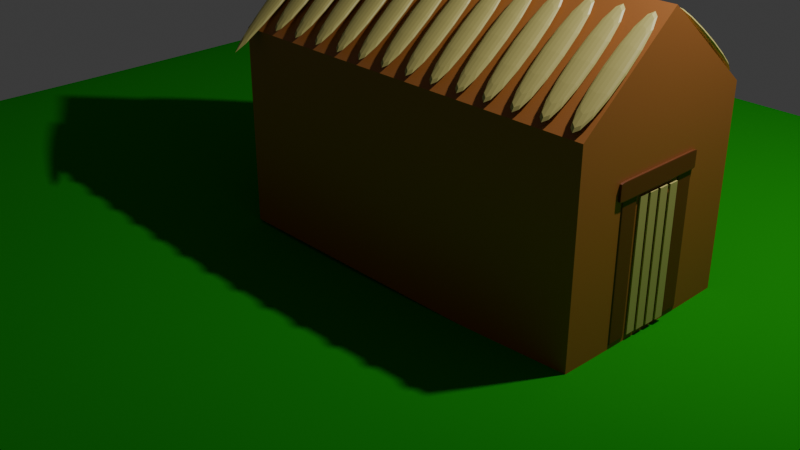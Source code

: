 # Source: HW2_House.blend  (saved by Blender 4.2.66; exported with 4.5.12 LTS)
import bpy
from mathutils import Matrix  # noqa: F401  (used for matrix-valued properties, if any)

bpy.ops.wm.read_factory_settings(use_empty=True)
scene = bpy.context.scene
scene.name = 'Scene'

# ---- collections
col_collection = bpy.data.collections.new('Collection'); scene.collection.children.link(col_collection)

# ---- materials (node trees are filled in below, after node groups)
mat_x = bpy.data.materials.new('Материал')
mat_001 = bpy.data.materials.new('Материал.001')
mat_002 = bpy.data.materials.new('Материал.002')
mat_004 = bpy.data.materials.new('Материал.004')

# ---- material node trees
mat_x.use_nodes = True; mat_x.node_tree.nodes.clear()
_N = mat_x.node_tree.nodes; _L = mat_x.node_tree.links
n0 = _N.new('ShaderNodeOutputMaterial'); n0.name = 'Вывод материала'; n0.location = (300, 300)
n1 = _N.new('ShaderNodeBsdfDiffuse'); n1.name = 'Диффузный BSDF'; n1.location = (10, 300)
n1.inputs[0].default_value = (0.004741, 0.2848, 0.007329, 1.0)
n1.inputs[1].default_value = 0.7569
_L.new(n1.outputs[0], n0.inputs[0])
n0.is_active_output = True
mat_001.use_nodes = True; mat_001.node_tree.nodes.clear()
_N = mat_001.node_tree.nodes; _L = mat_001.node_tree.links
n0 = _N.new('ShaderNodeBsdfPrincipled'); n0.name = 'Принципиальный BSDF'; n0.location = (10, 300)
n0.inputs[0].default_value = (0.3478, 0.1218, 0.02536, 1.0)
n1 = _N.new('ShaderNodeOutputMaterial'); n1.name = 'Вывод материала'; n1.location = (300, 300)
_L.new(n0.outputs[0], n1.inputs[0])
n1.is_active_output = True
mat_002.use_nodes = True; mat_002.node_tree.nodes.clear()
_N = mat_002.node_tree.nodes; _L = mat_002.node_tree.links
n0 = _N.new('ShaderNodeBsdfPrincipled'); n0.name = 'Принципиальный BSDF'; n0.location = (10, 300)
n0.inputs[0].default_value = (0.1316, 0.03281, 0.004775, 1.0)
n1 = _N.new('ShaderNodeOutputMaterial'); n1.name = 'Вывод материала'; n1.location = (300, 300)
_L.new(n0.outputs[0], n1.inputs[0])
n1.is_active_output = True
mat_004.use_nodes = True; mat_004.node_tree.nodes.clear()
_N = mat_004.node_tree.nodes; _L = mat_004.node_tree.links
n0 = _N.new('ShaderNodeBsdfPrincipled'); n0.name = 'Принципиальный BSDF'; n0.location = (10, 300)
n0.inputs[0].default_value = (0.4762, 0.4203, 0.1355, 1.0)
n1 = _N.new('ShaderNodeOutputMaterial'); n1.name = 'Вывод материала'; n1.location = (300, 300)
_L.new(n0.outputs[0], n1.inputs[0])
n1.is_active_output = True

# ---- world
world_world = bpy.data.worlds.new('World'); scene.world = world_world
world_world.use_nodes = True; world_world.node_tree.nodes.clear()
_N = world_world.node_tree.nodes; _L = world_world.node_tree.links
n0 = _N.new('ShaderNodeOutputWorld'); n0.name = 'World Output'; n0.location = (300, 300)
n1 = _N.new('ShaderNodeBackground'); n1.name = 'Background'; n1.location = (10, 300)
n1.inputs[0].default_value = (0.05088, 0.05088, 0.05088, 1.0)
_L.new(n1.outputs[0], n0.inputs[0])
n0.is_active_output = True
world_world.color = (0.05088, 0.05088, 0.05088)
world_world.sun_shadow_jitter_overblur = 0.0

# ---- cameras
cam_camera = bpy.data.cameras.new('Camera')
cam_camera.clip_end = 100.0
cam_camera.ortho_scale = 7.314

# ---- lights
light_light = bpy.data.lights.new('Light', 'POINT')
light_light.energy = 1000.0
light_light.shadow_soft_size = 0.1

# ---- meshes
me_x = bpy.data.meshes.new('Песок')
me_x.from_pydata([(1.0, 1.0, 1.0), (1.0, 1.0, -1.0), (1.0, -1.0, 1.0), (1.0, -1.0, -1.0), (-1.0, 1.0, 1.0), (-1.0, 1.0, -1.0), (-1.0, -1.0, 1.0), (-1.0, -1.0, -1.0), (-1.0, 0.7882, -1.0), (-1.0, 0.5882, -1.0), (-1.0, 0.3882, -1.0), (-1.0, 0.1882, -1.0), (-1.0, -0.01185, -1.0), (-1.0, -0.2118, -1.0), (-1.0, -0.4118, -1.0), (-1.0, -0.6118, -1.0), (-1.0, -0.8118, -1.0), (1.0, 0.7882, 1.0), (1.0, 0.5882, 1.0), (1.0, 0.3882, 1.0), (1.0, 0.1882, 1.0), (1.0, -0.01185, 1.0), (1.0, -0.2118, 1.0), (1.0, -0.4118, 1.0), (1.0, -0.6118, 1.0), (1.0, -0.8118, 1.0), (-1.0, -0.8118, 1.0), (-1.0, -0.6118, 1.0), (-1.0, -0.4118, 1.0), (-1.0, -0.2118, 1.0), (-1.0, -0.01185, 1.0), (-1.0, 0.1882, 1.0), (-1.0, 0.3882, 1.0), (-1.0, 0.5882, 1.0), (-1.0, 0.7882, 1.0), (1.0, -0.8118, -1.0), (1.0, -0.6118, -1.0), (1.0, -0.4118, -1.0), (1.0, -0.2118, -1.0), (1.0, -0.01185, -1.0), (1.0, 0.1882, -1.0), (1.0, 0.3882, -1.0), (1.0, 0.5882, -1.0), (1.0, 0.7882, -1.0), (0.8, 1.0, -1.0), (0.6, 1.0, -1.0), (0.4, 1.0, -1.0), (0.2, 1.0, -1.0), (0.0, 1.0, -1.0), (-0.2, 1.0, -1.0), (-0.4, 1.0, -1.0), (-0.6, 1.0, -1.0), (-0.8, 1.0, -1.0), (0.8, -1.0, 1.0), (0.6, -1.0, 1.0), (0.4, -1.0, 1.0), (0.2, -1.0, 1.0), (0.0, -1.0, 1.0), (-0.2, -1.0, 1.0), (-0.4, -1.0, 1.0), (-0.6, -1.0, 1.0), (-0.8, -1.0, 1.0), (-0.8, -1.0, -1.0), (-0.6, -1.0, -1.0), (-0.4, -1.0, -1.0), (-0.2, -1.0, -1.0), (0.0, -1.0, -1.0), (0.2, -1.0, -1.0), (0.4, -1.0, -1.0), (0.6, -1.0, -1.0), (0.8, -1.0, -1.0), (-0.8, 1.0, 1.0), (-0.6, 1.0, 1.0), (-0.4, 1.0, 1.0), (-0.2, 1.0, 1.0), (0.0, 1.0, 1.0), (0.2, 1.0, 1.0), (0.4, 1.0, 1.0), (0.6, 1.0, 1.0), (0.8, 1.0, 1.0), (0.8, 0.7882, -1.0), (0.6, 0.7882, -1.0), (0.4, 0.7882, -1.0), (0.2, 0.7882, -1.0), (0.0, 0.7882, -1.0), (-0.2, 0.7882, -1.0), (-0.4, 0.7882, -1.0), (-0.6, 0.7882, -1.0), (-0.8, 0.7882, -1.0), (0.8, 0.5882, -1.0), (0.6, 0.5882, -1.0), (0.4, 0.5882, -1.0), (0.2, 0.5882, -1.0), (0.0, 0.5882, -1.0), (-0.2, 0.5882, -1.0), (-0.4, 0.5882, -1.0), (-0.6, 0.5882, -1.0), (-0.8, 0.5882, -1.0), (0.8, 0.3882, -1.0), (0.6, 0.3882, -1.0), (0.4, 0.3882, -1.0), (0.2, 0.3882, -1.0), (0.0, 0.3882, -1.0), (-0.2, 0.3882, -1.0), (-0.4, 0.3882, -1.0), (-0.6, 0.3882, -1.0), (-0.8, 0.3882, -1.0), (0.8, 0.1882, -1.0), (0.6, 0.1882, -1.0), (0.4, 0.1882, -1.0), (0.2, 0.1882, -1.0), (0.0, 0.1882, -1.0), (-0.2, 0.1882, -1.0), (-0.4, 0.1882, -1.0), (-0.6, 0.1882, -1.0), (-0.8, 0.1882, -1.0), (0.8, -0.01185, -1.0), (0.6, -0.01185, -1.0), (0.4, -0.01185, -1.0), (0.2, -0.01185, -1.0), (0.0, -0.01185, -1.0), (-0.2, -0.01185, -1.0), (-0.4, -0.01185, -1.0), (-0.6, -0.01185, -1.0), (-0.8, -0.01185, -1.0), (0.8, -0.2118, -1.0), (0.6, -0.2118, -1.0), (0.4, -0.2118, -1.0), (0.2, -0.2118, -1.0), (0.0, -0.2118, -1.0), (-0.2, -0.2118, -1.0), (-0.4, -0.2118, -1.0), (-0.6, -0.2118, -1.0), (-0.8, -0.2118, -1.0), (0.8, -0.4118, -1.0), (0.6, -0.4118, -1.0), (0.4, -0.4118, -1.0), (0.2, -0.4118, -1.0), (0.0, -0.4118, -1.0), (-0.2, -0.4118, -1.0), (-0.4, -0.4118, -1.0), (-0.6, -0.4118, -1.0), (-0.8, -0.4118, -1.0), (0.8, -0.6118, -1.0), (0.6, -0.6118, -1.0), (0.4, -0.6118, -1.0), (0.2, -0.6118, -1.0), (0.0, -0.6118, -1.0), (-0.2, -0.6118, -1.0), (-0.4, -0.6118, -1.0), (-0.6, -0.6118, -1.0), (-0.8, -0.6118, -1.0), (0.8, -0.8118, -1.0), (0.6, -0.8118, -1.0), (0.4, -0.8118, -1.0), (0.2, -0.8118, -1.0), (0.0, -0.8118, -1.0), (-0.2, -0.8118, -1.0), (-0.4, -0.8118, -1.0), (-0.6, -0.8118, -1.0), (-0.8, -0.8118, -1.0), (-0.8, 0.7882, 1.0), (-0.6, 0.7882, 1.0), (-0.4, 0.7882, 1.0), (-0.2, 0.7882, 1.0), (0.0, 0.7882, 1.0), (0.2, 0.7882, 1.0), (0.4, 0.7882, 1.0), (0.6, 0.7882, 1.0), (0.8, 0.7882, 1.0), (-0.8, 0.5882, 1.0), (-0.6, 0.5882, 1.0), (-0.4, 0.5882, 1.0), (-0.2, 0.5882, 1.0), (0.0, 0.5882, 1.0), (0.2, 0.5882, 1.0), (0.4, 0.5882, 1.0), (0.6, 0.5882, 1.0), (0.8, 0.5882, 1.0), (-0.8, 0.3882, 1.0), (-0.6, 0.3882, 1.0), (-0.4, 0.3882, 1.0), (-0.2, 0.3882, 1.0), (0.0, 0.3882, 1.0), (0.2, 0.3882, 1.0), (0.4, 0.3882, 1.0), (0.6, 0.3882, 1.0), (0.8, 0.3882, 1.0), (-0.8, 0.1882, 1.0), (-0.6, 0.1882, 1.0), (-0.4, 0.1882, 1.0), (-0.2, 0.1882, 1.0), (0.0, 0.1882, 1.0), (0.2, 0.1882, 1.0), (0.4, 0.1882, 1.0), (0.6, 0.1882, 1.0), (0.8, 0.1882, 1.0), (-0.8, -0.01185, 1.0), (-0.6, -0.01185, 1.0), (-0.4, -0.01185, 1.0), (-0.2, -0.01185, 1.0), (0.0, -0.01185, 1.0), (0.2, -0.01185, 1.0), (0.4, -0.01185, 1.0), (0.6, -0.01185, 1.0), (0.8, -0.01185, 1.0), (-0.8, -0.2118, 1.0), (-0.6, -0.2118, 1.0), (-0.4, -0.2118, 1.0), (-0.2, -0.2118, 1.0), (0.0, -0.2118, 1.0), (0.2, -0.2118, 1.0), (0.4, -0.2118, 1.0), (0.6, -0.2118, 1.0), (0.8, -0.2118, 1.0), (-0.8, -0.4118, 1.0), (-0.6, -0.4118, 1.0), (-0.4, -0.4118, 1.0), (-0.2, -0.4118, 1.0), (0.0, -0.4118, 1.0), (0.2, -0.4118, 1.0), (0.4, -0.4118, 1.0), (0.6, -0.4118, 1.0), (0.8, -0.4118, 1.0), (-0.8, -0.6118, 1.0), (-0.6, -0.6118, 1.0), (-0.4, -0.6118, 1.0), (-0.2, -0.6118, 1.0), (0.0, -0.6118, 1.0), (0.2, -0.6118, 1.0), (0.4, -0.6118, 1.0), (0.6, -0.6118, 1.0), (0.8, -0.6118, 1.0), (-0.8, -0.8118, 1.0), (-0.6, -0.8118, 1.0), (-0.4, -0.8118, 1.0), (-0.2, -0.8118, 1.0), (0.0, -0.8118, 1.0), (0.2, -0.8118, 1.0), (0.4, -0.8118, 1.0), (0.6, -0.8118, 1.0), (0.8, -0.8118, 1.0)], [], [(233, 26, 6, 61), (62, 61, 6, 7), (8, 34, 4, 5), (152, 35, 3, 70), (35, 25, 2, 3), (44, 79, 0, 1), (1, 0, 17, 43), (43, 17, 18, 42), (42, 18, 19, 41), (41, 19, 20, 40), (40, 20, 21, 39), (39, 21, 22, 38), (38, 22, 23, 37), (37, 23, 24, 36), (36, 24, 25, 35), (44, 1, 43, 80), (80, 43, 42, 89), (89, 42, 41, 98), (98, 41, 40, 107), (107, 40, 39, 116), (116, 39, 38, 125), (125, 38, 37, 134), (134, 37, 36, 143), (143, 36, 35, 152), (7, 6, 26, 16), (16, 26, 27, 15), (15, 27, 28, 14), (14, 28, 29, 13), (13, 29, 30, 12), (12, 30, 31, 11), (11, 31, 32, 10), (10, 32, 33, 9), (9, 33, 34, 8), (71, 4, 34, 161), (161, 34, 33, 170), (170, 33, 32, 179), (179, 32, 31, 188), (188, 31, 30, 197), (197, 30, 29, 206), (206, 29, 28, 215), (215, 28, 27, 224), (224, 27, 26, 233), (24, 232, 241, 25), (232, 231, 240, 241), (231, 230, 239, 240), (230, 229, 238, 239), (229, 228, 237, 238), (228, 227, 236, 237), (227, 226, 235, 236), (226, 225, 234, 235), (225, 224, 233, 234), (23, 223, 232, 24), (223, 222, 231, 232), (222, 221, 230, 231), (221, 220, 229, 230), (220, 219, 228, 229), (219, 218, 227, 228), (218, 217, 226, 227), (217, 216, 225, 226), (216, 215, 224, 225), (22, 214, 223, 23), (214, 213, 222, 223), (213, 212, 221, 222), (212, 211, 220, 221), (211, 210, 219, 220), (210, 209, 218, 219), (209, 208, 217, 218), (208, 207, 216, 217), (207, 206, 215, 216), (21, 205, 214, 22), (205, 204, 213, 214), (204, 203, 212, 213), (203, 202, 211, 212), (202, 201, 210, 211), (201, 200, 209, 210), (200, 199, 208, 209), (199, 198, 207, 208), (198, 197, 206, 207), (20, 196, 205, 21), (196, 195, 204, 205), (195, 194, 203, 204), (194, 193, 202, 203), (193, 192, 201, 202), (192, 191, 200, 201), (191, 190, 199, 200), (190, 189, 198, 199), (189, 188, 197, 198), (19, 187, 196, 20), (187, 186, 195, 196), (186, 185, 194, 195), (185, 184, 193, 194), (184, 183, 192, 193), (183, 182, 191, 192), (182, 181, 190, 191), (181, 180, 189, 190), (180, 179, 188, 189), (18, 178, 187, 19), (178, 177, 186, 187), (177, 176, 185, 186), (176, 175, 184, 185), (175, 174, 183, 184), (174, 173, 182, 183), (173, 172, 181, 182), (172, 171, 180, 181), (171, 170, 179, 180), (17, 169, 178, 18), (169, 168, 177, 178), (168, 167, 176, 177), (167, 166, 175, 176), (166, 165, 174, 175), (165, 164, 173, 174), (164, 163, 172, 173), (163, 162, 171, 172), (162, 161, 170, 171), (0, 79, 169, 17), (79, 78, 168, 169), (78, 77, 167, 168), (77, 76, 166, 167), (76, 75, 165, 166), (75, 74, 164, 165), (74, 73, 163, 164), (73, 72, 162, 163), (72, 71, 161, 162), (15, 151, 160, 16), (151, 150, 159, 160), (150, 149, 158, 159), (149, 148, 157, 158), (148, 147, 156, 157), (147, 146, 155, 156), (146, 145, 154, 155), (145, 144, 153, 154), (144, 143, 152, 153), (14, 142, 151, 15), (142, 141, 150, 151), (141, 140, 149, 150), (140, 139, 148, 149), (139, 138, 147, 148), (138, 137, 146, 147), (137, 136, 145, 146), (136, 135, 144, 145), (135, 134, 143, 144), (13, 133, 142, 14), (133, 132, 141, 142), (132, 131, 140, 141), (131, 130, 139, 140), (130, 129, 138, 139), (129, 128, 137, 138), (128, 127, 136, 137), (127, 126, 135, 136), (126, 125, 134, 135), (12, 124, 133, 13), (124, 123, 132, 133), (123, 122, 131, 132), (122, 121, 130, 131), (121, 120, 129, 130), (120, 119, 128, 129), (119, 118, 127, 128), (118, 117, 126, 127), (117, 116, 125, 126), (11, 115, 124, 12), (115, 114, 123, 124), (114, 113, 122, 123), (113, 112, 121, 122), (112, 111, 120, 121), (111, 110, 119, 120), (110, 109, 118, 119), (109, 108, 117, 118), (108, 107, 116, 117), (10, 106, 115, 11), (106, 105, 114, 115), (105, 104, 113, 114), (104, 103, 112, 113), (103, 102, 111, 112), (102, 101, 110, 111), (101, 100, 109, 110), (100, 99, 108, 109), (99, 98, 107, 108), (9, 97, 106, 10), (97, 96, 105, 106), (96, 95, 104, 105), (95, 94, 103, 104), (94, 93, 102, 103), (93, 92, 101, 102), (92, 91, 100, 101), (91, 90, 99, 100), (90, 89, 98, 99), (8, 88, 97, 9), (88, 87, 96, 97), (87, 86, 95, 96), (86, 85, 94, 95), (85, 84, 93, 94), (84, 83, 92, 93), (83, 82, 91, 92), (82, 81, 90, 91), (81, 80, 89, 90), (5, 52, 88, 8), (52, 51, 87, 88), (51, 50, 86, 87), (50, 49, 85, 86), (49, 48, 84, 85), (48, 47, 83, 84), (47, 46, 82, 83), (46, 45, 81, 82), (45, 44, 80, 81), (5, 4, 71, 52), (52, 71, 72, 51), (51, 72, 73, 50), (50, 73, 74, 49), (49, 74, 75, 48), (48, 75, 76, 47), (47, 76, 77, 46), (46, 77, 78, 45), (45, 78, 79, 44), (16, 160, 62, 7), (160, 159, 63, 62), (159, 158, 64, 63), (158, 157, 65, 64), (157, 156, 66, 65), (156, 155, 67, 66), (155, 154, 68, 67), (154, 153, 69, 68), (153, 152, 70, 69), (3, 2, 53, 70), (70, 53, 54, 69), (69, 54, 55, 68), (68, 55, 56, 67), (67, 56, 57, 66), (66, 57, 58, 65), (65, 58, 59, 64), (64, 59, 60, 63), (63, 60, 61, 62), (25, 241, 53, 2), (241, 240, 54, 53), (240, 239, 55, 54), (239, 238, 56, 55), (238, 237, 57, 56), (237, 236, 58, 57), (236, 235, 59, 58), (235, 234, 60, 59), (234, 233, 61, 60)])
_uv = me_x.uv_layers.new(name='UVMap')
_uv.uv.foreach_set('vector', [0.85, 0.7265, 0.875, 0.7265, 0.875, 0.75, 0.85, 0.75, 0.375, 0.975, 0.625, 0.975, 0.625, 1.0, 0.375, 1.0, 0.375, 0.2235, 0.625, 0.2235, 0.625, 0.25, 0.375, 0.25, 0.35, 0.7265, 0.375, 0.7265, 0.375, 0.75, 0.35, 0.75, 0.375, 0.7265, 0.625, 0.7265, 0.625, 0.75, 0.375, 0.75, 0.375, 0.475, 0.625, 0.475, 0.625, 0.5, 0.375, 0.5, 0.375, 0.5, 0.625, 0.5, 0.625, 0.5265, 0.375, 0.5265, 0.375, 0.5265, 0.625, 0.5265, 0.625, 0.5515, 0.375, 0.5515, 0.375, 0.5515, 0.625, 0.5515, 0.625, 0.5765, 0.375, 0.5765, 0.375, 0.5765, 0.625, 0.5765, 0.625, 0.6015, 0.375, 0.6015, 0.375, 0.6015, 0.625, 0.6015, 0.625, 0.6265, 0.375, 0.6265, 0.375, 0.6265, 0.625, 0.6265, 0.625, 0.6515, 0.375, 0.6515, 0.375, 0.6515, 0.625, 0.6515, 0.625, 0.6765, 0.375, 0.6765, 0.375, 0.6765, 0.625, 0.6765, 0.625, 0.7015, 0.375, 0.7015, 0.375, 0.7015, 0.625, 0.7015, 0.625, 0.7265, 0.375, 0.7265, 0.35, 0.5, 0.375, 0.5, 0.375, 0.5265, 0.35, 0.5265, 0.35, 0.5265, 0.375, 0.5265, 0.375, 0.5515, 0.35, 0.5515, 0.35, 0.5515, 0.375, 0.5515, 0.375, 0.5765, 0.35, 0.5765, 0.35, 0.5765, 0.375, 0.5765, 0.375, 0.6015, 0.35, 0.6015, 0.35, 0.6015, 0.375, 0.6015, 0.375, 0.6265, 0.35, 0.6265, 0.35, 0.6265, 0.375, 0.6265, 0.375, 0.6515, 0.35, 0.6515, 0.35, 0.6515, 0.375, 0.6515, 0.375, 0.6765, 0.35, 0.6765, 0.35, 0.6765, 0.375, 0.6765, 0.375, 0.7015, 0.35, 0.7015, 0.35, 0.7015, 0.375, 0.7015, 0.375, 0.7265, 0.35, 0.7265, 0.375, 0.0, 0.625, 0.0, 0.625, 0.02352, 0.375, 0.02352, 0.375, 0.02352, 0.625, 0.02352, 0.625, 0.04852, 0.375, 0.04852, 0.375, 0.04852, 0.625, 0.04852, 0.625, 0.07352, 0.375, 0.07352, 0.375, 0.07352, 0.625, 0.07352, 0.625, 0.09852, 0.375, 0.09852, 0.375, 0.09852, 0.625, 0.09852, 0.625, 0.1235, 0.375, 0.1235, 0.375, 0.1235, 0.625, 0.1235, 0.625, 0.1485, 0.375, 0.1485, 0.375, 0.1485, 0.625, 0.1485, 0.625, 0.1735, 0.375, 0.1735, 0.375, 0.1735, 0.625, 0.1735, 0.625, 0.1985, 0.375, 0.1985, 0.375, 0.1985, 0.625, 0.1985, 0.625, 0.2235, 0.375, 0.2235, 0.85, 0.5, 0.875, 0.5, 0.875, 0.5265, 0.85, 0.5265, 0.85, 0.5265, 0.875, 0.5265, 0.875, 0.5515, 0.85, 0.5515, 0.85, 0.5515, 0.875, 0.5515, 0.875, 0.5765, 0.85, 0.5765, 0.85, 0.5765, 0.875, 0.5765, 0.875, 0.6015, 0.85, 0.6015, 0.85, 0.6015, 0.875, 0.6015, 0.875, 0.6265, 0.85, 0.6265, 0.85, 0.6265, 0.875, 0.6265, 0.875, 0.6515, 0.85, 0.6515, 0.85, 0.6515, 0.875, 0.6515, 0.875, 0.6765, 0.85, 0.6765, 0.85, 0.6765, 0.875, 0.6765, 0.875, 0.7015, 0.85, 0.7015, 0.85, 0.7015, 0.875, 0.7015, 0.875, 0.7265, 0.85, 0.7265, 0.625, 0.7015, 0.65, 0.7015, 0.65, 0.7265, 0.625, 0.7265, 0.65, 0.7015, 0.675, 0.7015, 0.675, 0.7265, 0.65, 0.7265, 0.675, 0.7015, 0.7, 0.7015, 0.7, 0.7265, 0.675, 0.7265, 0.7, 0.7015, 0.725, 0.7015, 0.725, 0.7265, 0.7, 0.7265, 0.725, 0.7015, 0.75, 0.7015, 0.75, 0.7265, 0.725, 0.7265, 0.75, 0.7015, 0.775, 0.7015, 0.775, 0.7265, 0.75, 0.7265, 0.775, 0.7015, 0.8, 0.7015, 0.8, 0.7265, 0.775, 0.7265, 0.8, 0.7015, 0.825, 0.7015, 0.825, 0.7265, 0.8, 0.7265, 0.825, 0.7015, 0.85, 0.7015, 0.85, 0.7265, 0.825, 0.7265, 0.625, 0.6765, 0.65, 0.6765, 0.65, 0.7015, 0.625, 0.7015, 0.65, 0.6765, 0.675, 0.6765, 0.675, 0.7015, 0.65, 0.7015, 0.675, 0.6765, 0.7, 0.6765, 0.7, 0.7015, 0.675, 0.7015, 0.7, 0.6765, 0.725, 0.6765, 0.725, 0.7015, 0.7, 0.7015, 0.725, 0.6765, 0.75, 0.6765, 0.75, 0.7015, 0.725, 0.7015, 0.75, 0.6765, 0.775, 0.6765, 0.775, 0.7015, 0.75, 0.7015, 0.775, 0.6765, 0.8, 0.6765, 0.8, 0.7015, 0.775, 0.7015, 0.8, 0.6765, 0.825, 0.6765, 0.825, 0.7015, 0.8, 0.7015, 0.825, 0.6765, 0.85, 0.6765, 0.85, 0.7015, 0.825, 0.7015, 0.625, 0.6515, 0.65, 0.6515, 0.65, 0.6765, 0.625, 0.6765, 0.65, 0.6515, 0.675, 0.6515, 0.675, 0.6765, 0.65, 0.6765, 0.675, 0.6515, 0.7, 0.6515, 0.7, 0.6765, 0.675, 0.6765, 0.7, 0.6515, 0.725, 0.6515, 0.725, 0.6765, 0.7, 0.6765, 0.725, 0.6515, 0.75, 0.6515, 0.75, 0.6765, 0.725, 0.6765, 0.75, 0.6515, 0.775, 0.6515, 0.775, 0.6765, 0.75, 0.6765, 0.775, 0.6515, 0.8, 0.6515, 0.8, 0.6765, 0.775, 0.6765, 0.8, 0.6515, 0.825, 0.6515, 0.825, 0.6765, 0.8, 0.6765, 0.825, 0.6515, 0.85, 0.6515, 0.85, 0.6765, 0.825, 0.6765, 0.625, 0.6265, 0.65, 0.6265, 0.65, 0.6515, 0.625, 0.6515, 0.65, 0.6265, 0.675, 0.6265, 0.675, 0.6515, 0.65, 0.6515, 0.675, 0.6265, 0.7, 0.6265, 0.7, 0.6515, 0.675, 0.6515, 0.7, 0.6265, 0.725, 0.6265, 0.725, 0.6515, 0.7, 0.6515, 0.725, 0.6265, 0.75, 0.6265, 0.75, 0.6515, 0.725, 0.6515, 0.75, 0.6265, 0.775, 0.6265, 0.775, 0.6515, 0.75, 0.6515, 0.775, 0.6265, 0.8, 0.6265, 0.8, 0.6515, 0.775, 0.6515, 0.8, 0.6265, 0.825, 0.6265, 0.825, 0.6515, 0.8, 0.6515, 0.825, 0.6265, 0.85, 0.6265, 0.85, 0.6515, 0.825, 0.6515, 0.625, 0.6015, 0.65, 0.6015, 0.65, 0.6265, 0.625, 0.6265, 0.65, 0.6015, 0.675, 0.6015, 0.675, 0.6265, 0.65, 0.6265, 0.675, 0.6015, 0.7, 0.6015, 0.7, 0.6265, 0.675, 0.6265, 0.7, 0.6015, 0.725, 0.6015, 0.725, 0.6265, 0.7, 0.6265, 0.725, 0.6015, 0.75, 0.6015, 0.75, 0.6265, 0.725, 0.6265, 0.75, 0.6015, 0.775, 0.6015, 0.775, 0.6265, 0.75, 0.6265, 0.775, 0.6015, 0.8, 0.6015, 0.8, 0.6265, 0.775, 0.6265, 0.8, 0.6015, 0.825, 0.6015, 0.825, 0.6265, 0.8, 0.6265, 0.825, 0.6015, 0.85, 0.6015, 0.85, 0.6265, 0.825, 0.6265, 0.625, 0.5765, 0.65, 0.5765, 0.65, 0.6015, 0.625, 0.6015, 0.65, 0.5765, 0.675, 0.5765, 0.675, 0.6015, 0.65, 0.6015, 0.675, 0.5765, 0.7, 0.5765, 0.7, 0.6015, 0.675, 0.6015, 0.7, 0.5765, 0.725, 0.5765, 0.725, 0.6015, 0.7, 0.6015, 0.725, 0.5765, 0.75, 0.5765, 0.75, 0.6015, 0.725, 0.6015, 0.75, 0.5765, 0.775, 0.5765, 0.775, 0.6015, 0.75, 0.6015, 0.775, 0.5765, 0.8, 0.5765, 0.8, 0.6015, 0.775, 0.6015, 0.8, 0.5765, 0.825, 0.5765, 0.825, 0.6015, 0.8, 0.6015, 0.825, 0.5765, 0.85, 0.5765, 0.85, 0.6015, 0.825, 0.6015, 0.625, 0.5515, 0.65, 0.5515, 0.65, 0.5765, 0.625, 0.5765, 0.65, 0.5515, 0.675, 0.5515, 0.675, 0.5765, 0.65, 0.5765, 0.675, 0.5515, 0.7, 0.5515, 0.7, 0.5765, 0.675, 0.5765, 0.7, 0.5515, 0.725, 0.5515, 0.725, 0.5765, 0.7, 0.5765, 0.725, 0.5515, 0.75, 0.5515, 0.75, 0.5765, 0.725, 0.5765, 0.75, 0.5515, 0.775, 0.5515, 0.775, 0.5765, 0.75, 0.5765, 0.775, 0.5515, 0.8, 0.5515, 0.8, 0.5765, 0.775, 0.5765, 0.8, 0.5515, 0.825, 0.5515, 0.825, 0.5765, 0.8, 0.5765, 0.825, 0.5515, 0.85, 0.5515, 0.85, 0.5765, 0.825, 0.5765, 0.625, 0.5265, 0.65, 0.5265, 0.65, 0.5515, 0.625, 0.5515, 0.65, 0.5265, 0.675, 0.5265, 0.675, 0.5515, 0.65, 0.5515, 0.675, 0.5265, 0.7, 0.5265, 0.7, 0.5515, 0.675, 0.5515, 0.7, 0.5265, 0.725, 0.5265, 0.725, 0.5515, 0.7, 0.5515, 0.725, 0.5265, 0.75, 0.5265, 0.75, 0.5515, 0.725, 0.5515, 0.75, 0.5265, 0.775, 0.5265, 0.775, 0.5515, 0.75, 0.5515, 0.775, 0.5265, 0.8, 0.5265, 0.8, 0.5515, 0.775, 0.5515, 0.8, 0.5265, 0.825, 0.5265, 0.825, 0.5515, 0.8, 0.5515, 0.825, 0.5265, 0.85, 0.5265, 0.85, 0.5515, 0.825, 0.5515, 0.625, 0.5, 0.65, 0.5, 0.65, 0.5265, 0.625, 0.5265, 0.65, 0.5, 0.675, 0.5, 0.675, 0.5265, 0.65, 0.5265, 0.675, 0.5, 0.7, 0.5, 0.7, 0.5265, 0.675, 0.5265, 0.7, 0.5, 0.725, 0.5, 0.725, 0.5265, 0.7, 0.5265, 0.725, 0.5, 0.75, 0.5, 0.75, 0.5265, 0.725, 0.5265, 0.75, 0.5, 0.775, 0.5, 0.775, 0.5265, 0.75, 0.5265, 0.775, 0.5, 0.8, 0.5, 0.8, 0.5265, 0.775, 0.5265, 0.8, 0.5, 0.825, 0.5, 0.825, 0.5265, 0.8, 0.5265, 0.825, 0.5, 0.85, 0.5, 0.85, 0.5265, 0.825, 0.5265, 0.125, 0.7015, 0.15, 0.7015, 0.15, 0.7265, 0.125, 0.7265, 0.15, 0.7015, 0.175, 0.7015, 0.175, 0.7265, 0.15, 0.7265, 0.175, 0.7015, 0.2, 0.7015, 0.2, 0.7265, 0.175, 0.7265, 0.2, 0.7015, 0.225, 0.7015, 0.225, 0.7265, 0.2, 0.7265, 0.225, 0.7015, 0.25, 0.7015, 0.25, 0.7265, 0.225, 0.7265, 0.25, 0.7015, 0.275, 0.7015, 0.275, 0.7265, 0.25, 0.7265, 0.275, 0.7015, 0.3, 0.7015, 0.3, 0.7265, 0.275, 0.7265, 0.3, 0.7015, 0.325, 0.7015, 0.325, 0.7265, 0.3, 0.7265, 0.325, 0.7015, 0.35, 0.7015, 0.35, 0.7265, 0.325, 0.7265, 0.125, 0.6765, 0.15, 0.6765, 0.15, 0.7015, 0.125, 0.7015, 0.15, 0.6765, 0.175, 0.6765, 0.175, 0.7015, 0.15, 0.7015, 0.175, 0.6765, 0.2, 0.6765, 0.2, 0.7015, 0.175, 0.7015, 0.2, 0.6765, 0.225, 0.6765, 0.225, 0.7015, 0.2, 0.7015, 0.225, 0.6765, 0.25, 0.6765, 0.25, 0.7015, 0.225, 0.7015, 0.25, 0.6765, 0.275, 0.6765, 0.275, 0.7015, 0.25, 0.7015, 0.275, 0.6765, 0.3, 0.6765, 0.3, 0.7015, 0.275, 0.7015, 0.3, 0.6765, 0.325, 0.6765, 0.325, 0.7015, 0.3, 0.7015, 0.325, 0.6765, 0.35, 0.6765, 0.35, 0.7015, 0.325, 0.7015, 0.125, 0.6515, 0.15, 0.6515, 0.15, 0.6765, 0.125, 0.6765, 0.15, 0.6515, 0.175, 0.6515, 0.175, 0.6765, 0.15, 0.6765, 0.175, 0.6515, 0.2, 0.6515, 0.2, 0.6765, 0.175, 0.6765, 0.2, 0.6515, 0.225, 0.6515, 0.225, 0.6765, 0.2, 0.6765, 0.225, 0.6515, 0.25, 0.6515, 0.25, 0.6765, 0.225, 0.6765, 0.25, 0.6515, 0.275, 0.6515, 0.275, 0.6765, 0.25, 0.6765, 0.275, 0.6515, 0.3, 0.6515, 0.3, 0.6765, 0.275, 0.6765, 0.3, 0.6515, 0.325, 0.6515, 0.325, 0.6765, 0.3, 0.6765, 0.325, 0.6515, 0.35, 0.6515, 0.35, 0.6765, 0.325, 0.6765, 0.125, 0.6265, 0.15, 0.6265, 0.15, 0.6515, 0.125, 0.6515, 0.15, 0.6265, 0.175, 0.6265, 0.175, 0.6515, 0.15, 0.6515, 0.175, 0.6265, 0.2, 0.6265, 0.2, 0.6515, 0.175, 0.6515, 0.2, 0.6265, 0.225, 0.6265, 0.225, 0.6515, 0.2, 0.6515, 0.225, 0.6265, 0.25, 0.6265, 0.25, 0.6515, 0.225, 0.6515, 0.25, 0.6265, 0.275, 0.6265, 0.275, 0.6515, 0.25, 0.6515, 0.275, 0.6265, 0.3, 0.6265, 0.3, 0.6515, 0.275, 0.6515, 0.3, 0.6265, 0.325, 0.6265, 0.325, 0.6515, 0.3, 0.6515, 0.325, 0.6265, 0.35, 0.6265, 0.35, 0.6515, 0.325, 0.6515, 0.125, 0.6015, 0.15, 0.6015, 0.15, 0.6265, 0.125, 0.6265, 0.15, 0.6015, 0.175, 0.6015, 0.175, 0.6265, 0.15, 0.6265, 0.175, 0.6015, 0.2, 0.6015, 0.2, 0.6265, 0.175, 0.6265, 0.2, 0.6015, 0.225, 0.6015, 0.225, 0.6265, 0.2, 0.6265, 0.225, 0.6015, 0.25, 0.6015, 0.25, 0.6265, 0.225, 0.6265, 0.25, 0.6015, 0.275, 0.6015, 0.275, 0.6265, 0.25, 0.6265, 0.275, 0.6015, 0.3, 0.6015, 0.3, 0.6265, 0.275, 0.6265, 0.3, 0.6015, 0.325, 0.6015, 0.325, 0.6265, 0.3, 0.6265, 0.325, 0.6015, 0.35, 0.6015, 0.35, 0.6265, 0.325, 0.6265, 0.125, 0.5765, 0.15, 0.5765, 0.15, 0.6015, 0.125, 0.6015, 0.15, 0.5765, 0.175, 0.5765, 0.175, 0.6015, 0.15, 0.6015, 0.175, 0.5765, 0.2, 0.5765, 0.2, 0.6015, 0.175, 0.6015, 0.2, 0.5765, 0.225, 0.5765, 0.225, 0.6015, 0.2, 0.6015, 0.225, 0.5765, 0.25, 0.5765, 0.25, 0.6015, 0.225, 0.6015, 0.25, 0.5765, 0.275, 0.5765, 0.275, 0.6015, 0.25, 0.6015, 0.275, 0.5765, 0.3, 0.5765, 0.3, 0.6015, 0.275, 0.6015, 0.3, 0.5765, 0.325, 0.5765, 0.325, 0.6015, 0.3, 0.6015, 0.325, 0.5765, 0.35, 0.5765, 0.35, 0.6015, 0.325, 0.6015, 0.125, 0.5515, 0.15, 0.5515, 0.15, 0.5765, 0.125, 0.5765, 0.15, 0.5515, 0.175, 0.5515, 0.175, 0.5765, 0.15, 0.5765, 0.175, 0.5515, 0.2, 0.5515, 0.2, 0.5765, 0.175, 0.5765, 0.2, 0.5515, 0.225, 0.5515, 0.225, 0.5765, 0.2, 0.5765, 0.225, 0.5515, 0.25, 0.5515, 0.25, 0.5765, 0.225, 0.5765, 0.25, 0.5515, 0.275, 0.5515, 0.275, 0.5765, 0.25, 0.5765, 0.275, 0.5515, 0.3, 0.5515, 0.3, 0.5765, 0.275, 0.5765, 0.3, 0.5515, 0.325, 0.5515, 0.325, 0.5765, 0.3, 0.5765, 0.325, 0.5515, 0.35, 0.5515, 0.35, 0.5765, 0.325, 0.5765, 0.125, 0.5265, 0.15, 0.5265, 0.15, 0.5515, 0.125, 0.5515, 0.15, 0.5265, 0.175, 0.5265, 0.175, 0.5515, 0.15, 0.5515, 0.175, 0.5265, 0.2, 0.5265, 0.2, 0.5515, 0.175, 0.5515, 0.2, 0.5265, 0.225, 0.5265, 0.225, 0.5515, 0.2, 0.5515, 0.225, 0.5265, 0.25, 0.5265, 0.25, 0.5515, 0.225, 0.5515, 0.25, 0.5265, 0.275, 0.5265, 0.275, 0.5515, 0.25, 0.5515, 0.275, 0.5265, 0.3, 0.5265, 0.3, 0.5515, 0.275, 0.5515, 0.3, 0.5265, 0.325, 0.5265, 0.325, 0.5515, 0.3, 0.5515, 0.325, 0.5265, 0.35, 0.5265, 0.35, 0.5515, 0.325, 0.5515, 0.125, 0.5, 0.15, 0.5, 0.15, 0.5265, 0.125, 0.5265, 0.15, 0.5, 0.175, 0.5, 0.175, 0.5265, 0.15, 0.5265, 0.175, 0.5, 0.2, 0.5, 0.2, 0.5265, 0.175, 0.5265, 0.2, 0.5, 0.225, 0.5, 0.225, 0.5265, 0.2, 0.5265, 0.225, 0.5, 0.25, 0.5, 0.25, 0.5265, 0.225, 0.5265, 0.25, 0.5, 0.275, 0.5, 0.275, 0.5265, 0.25, 0.5265, 0.275, 0.5, 0.3, 0.5, 0.3, 0.5265, 0.275, 0.5265, 0.3, 0.5, 0.325, 0.5, 0.325, 0.5265, 0.3, 0.5265, 0.325, 0.5, 0.35, 0.5, 0.35, 0.5265, 0.325, 0.5265, 0.375, 0.25, 0.625, 0.25, 0.625, 0.275, 0.375, 0.275, 0.375, 0.275, 0.625, 0.275, 0.625, 0.3, 0.375, 0.3, 0.375, 0.3, 0.625, 0.3, 0.625, 0.325, 0.375, 0.325, 0.375, 0.325, 0.625, 0.325, 0.625, 0.35, 0.375, 0.35, 0.375, 0.35, 0.625, 0.35, 0.625, 0.375, 0.375, 0.375, 0.375, 0.375, 0.625, 0.375, 0.625, 0.4, 0.375, 0.4, 0.375, 0.4, 0.625, 0.4, 0.625, 0.425, 0.375, 0.425, 0.375, 0.425, 0.625, 0.425, 0.625, 0.45, 0.375, 0.45, 0.375, 0.45, 0.625, 0.45, 0.625, 0.475, 0.375, 0.475, 0.125, 0.7265, 0.15, 0.7265, 0.15, 0.75, 0.125, 0.75, 0.15, 0.7265, 0.175, 0.7265, 0.175, 0.75, 0.15, 0.75, 0.175, 0.7265, 0.2, 0.7265, 0.2, 0.75, 0.175, 0.75, 0.2, 0.7265, 0.225, 0.7265, 0.225, 0.75, 0.2, 0.75, 0.225, 0.7265, 0.25, 0.7265, 0.25, 0.75, 0.225, 0.75, 0.25, 0.7265, 0.275, 0.7265, 0.275, 0.75, 0.25, 0.75, 0.275, 0.7265, 0.3, 0.7265, 0.3, 0.75, 0.275, 0.75, 0.3, 0.7265, 0.325, 0.7265, 0.325, 0.75, 0.3, 0.75, 0.325, 0.7265, 0.35, 0.7265, 0.35, 0.75, 0.325, 0.75, 0.375, 0.75, 0.625, 0.75, 0.625, 0.775, 0.375, 0.775, 0.375, 0.775, 0.625, 0.775, 0.625, 0.8, 0.375, 0.8, 0.375, 0.8, 0.625, 0.8, 0.625, 0.825, 0.375, 0.825, 0.375, 0.825, 0.625, 0.825, 0.625, 0.85, 0.375, 0.85, 0.375, 0.85, 0.625, 0.85, 0.625, 0.875, 0.375, 0.875, 0.375, 0.875, 0.625, 0.875, 0.625, 0.9, 0.375, 0.9, 0.375, 0.9, 0.625, 0.9, 0.625, 0.925, 0.375, 0.925, 0.375, 0.925, 0.625, 0.925, 0.625, 0.95, 0.375, 0.95, 0.375, 0.95, 0.625, 0.95, 0.625, 0.975, 0.375, 0.975, 0.625, 0.7265, 0.65, 0.7265, 0.65, 0.75, 0.625, 0.75, 0.65, 0.7265, 0.675, 0.7265, 0.675, 0.75, 0.65, 0.75, 0.675, 0.7265, 0.7, 0.7265, 0.7, 0.75, 0.675, 0.75, 0.7, 0.7265, 0.725, 0.7265, 0.725, 0.75, 0.7, 0.75, 0.725, 0.7265, 0.75, 0.7265, 0.75, 0.75, 0.725, 0.75, 0.75, 0.7265, 0.775, 0.7265, 0.775, 0.75, 0.75, 0.75, 0.775, 0.7265, 0.8, 0.7265, 0.8, 0.75, 0.775, 0.75, 0.8, 0.7265, 0.825, 0.7265, 0.825, 0.75, 0.8, 0.75, 0.825, 0.7265, 0.85, 0.7265, 0.85, 0.75, 0.825, 0.75])
me_x.materials.append(mat_x)
me_x.use_mirror_vertex_groups = False
me_x.update()
me_x_1 = bpy.data.meshes.new('Дом')
me_x_1.from_pydata([(-1.0, -1.0, -0.02345), (-1.0, -1.0, 1.977), (-1.0, 1.0, -0.02345), (-1.0, 1.0, 1.977), (0.9791, -1.0, -0.02345), (0.9791, -1.0, 1.977), (0.9791, 1.0, -0.02345), (0.9791, 1.0, 1.977), (-1.0, 0.0, 2.793), (2.958, -1.0, -0.02345), (2.958, -1.0, 1.977), (2.958, 1.0, -0.02345), (2.958, 1.0, 1.977), (0.9791, 0.0, 2.793), (2.958, 0.0, 2.793)], [], [(0, 2, 3, 1), (2, 6, 7, 3), (6, 4, 5, 7), (4, 0, 1, 5), (2, 0, 4, 6), (5, 1, 8, 13), (6, 7, 12, 11), (11, 12, 10, 9), (9, 10, 5, 4), (6, 11, 9, 4), (1, 3, 8), (10, 12, 14), (3, 7, 13, 8), (12, 7, 13, 14), (5, 10, 14, 13)])
_uv = me_x_1.uv_layers.new(name='UVКарта')
_uv.uv.foreach_set('vector', [0.375, 0.0, 0.375, 0.25, 0.625, 0.25, 0.625, 0.0, 0.375, 0.25, 0.375, 0.5, 0.625, 0.5, 0.625, 0.25, 0.375, 0.5, 0.375, 0.75, 0.625, 0.75, 0.625, 0.5, 0.375, 0.75, 0.375, 1.0, 0.625, 1.0, 0.625, 0.75, 0.125, 0.5, 0.125, 0.75, 0.375, 0.75, 0.375, 0.5, 0.625, 0.75, 0.625, 1.0, 0.625, 1.0, 0.625, 0.75, 0.375, 0.25, 0.625, 0.25, 0.625, 0.5, 0.375, 0.5, 0.375, 0.5, 0.625, 0.5, 0.625, 0.75, 0.375, 0.75, 0.375, 0.75, 0.625, 0.75, 0.625, 1.0, 0.375, 1.0, 0.125, 0.5, 0.375, 0.5, 0.375, 0.75, 0.125, 0.75, 0.625, 0.0, 0.625, 0.25, 0.625, 0.0, 0.625, 0.75, 0.625, 0.5, 0.625, 0.75, 0.625, 0.25, 0.625, 0.5, 0.625, 0.5, 0.625, 0.25, 0.625, 0.5, 0.625, 0.25, 0.625, 0.25, 0.625, 0.5, 0.625, 1.0, 0.625, 0.75, 0.625, 0.75, 0.625, 1.0])
me_x_1.materials.append(mat_001)
me_x_1.update()
me_x_2 = bpy.data.meshes.new('Куб')
me_x_2.from_pydata([(7.856, -3.448, 8.295), (7.856, -3.448, -5.098), (7.856, -1.448, 8.295), (7.856, -1.448, -5.098), (7.413, -3.448, 8.295), (7.413, -3.448, -5.098), (7.413, -1.448, 8.295), (7.413, -1.448, -5.098)], [], [(0, 1, 3, 2), (2, 3, 7, 6), (6, 7, 5, 4), (4, 5, 1, 0), (7, 3, 1, 5), (2, 6, 4, 0)])
_uv = me_x_2.uv_layers.new(name='UVКарта')
_uv.uv.foreach_set('vector', [0.375, 0.0, 0.625, 0.0, 0.625, 0.25, 0.375, 0.25, 0.375, 0.25, 0.625, 0.25, 0.625, 0.5, 0.375, 0.5, 0.375, 0.5, 0.625, 0.5, 0.625, 0.75, 0.375, 0.75, 0.375, 0.75, 0.625, 0.75, 0.625, 1.0, 0.375, 1.0, 0.625, 0.5, 0.875, 0.5, 0.875, 0.75, 0.625, 0.75, 0.125, 0.5, 0.375, 0.5, 0.375, 0.75, 0.125, 0.75])
me_x_2.materials.append(mat_002)
me_x_2.update()
me_001 = bpy.data.meshes.new('Куб.001')
me_001.from_pydata([(-4.396, -1.0, -1.0), (-4.396, -1.0, 1.0), (-4.396, 1.0, -1.0), (-4.396, 1.0, 1.0), (-2.396, -1.0, -1.0), (-2.396, -1.0, 1.0), (-2.396, 1.0, -1.0), (-2.396, 1.0, 1.0)], [], [(0, 1, 3, 2), (2, 3, 7, 6), (6, 7, 5, 4), (4, 5, 1, 0), (2, 6, 4, 0), (7, 3, 1, 5)])
_uv = me_001.uv_layers.new(name='UVКарта')
_uv.uv.foreach_set('vector', [0.375, 0.0, 0.625, 0.0, 0.625, 0.25, 0.375, 0.25, 0.375, 0.25, 0.625, 0.25, 0.625, 0.5, 0.375, 0.5, 0.375, 0.5, 0.625, 0.5, 0.625, 0.75, 0.375, 0.75, 0.375, 0.75, 0.625, 0.75, 0.625, 1.0, 0.375, 1.0, 0.125, 0.5, 0.375, 0.5, 0.375, 0.75, 0.125, 0.75, 0.625, 0.5, 0.875, 0.5, 0.875, 0.75, 0.625, 0.75])
me_001.materials.append(mat_002)
me_001.update()
me_002 = bpy.data.meshes.new('Куб.002')
me_002.from_pydata([(-1.0, -1.0, -1.0), (-1.0, -1.0, 1.0), (-1.0, 1.0, -1.0), (-1.0, 1.0, 1.0), (1.0, -1.0, -1.0), (1.0, -1.0, 1.0), (1.0, 1.0, -1.0), (1.0, 1.0, 1.0)], [], [(0, 1, 3, 2), (2, 3, 7, 6), (6, 7, 5, 4), (4, 5, 1, 0), (2, 6, 4, 0), (7, 3, 1, 5)])
_uv = me_002.uv_layers.new(name='UVКарта')
_uv.uv.foreach_set('vector', [0.375, 0.0, 0.625, 0.0, 0.625, 0.25, 0.375, 0.25, 0.375, 0.25, 0.625, 0.25, 0.625, 0.5, 0.375, 0.5, 0.375, 0.5, 0.625, 0.5, 0.625, 0.75, 0.375, 0.75, 0.375, 0.75, 0.625, 0.75, 0.625, 1.0, 0.375, 1.0, 0.125, 0.5, 0.375, 0.5, 0.375, 0.75, 0.125, 0.75, 0.625, 0.5, 0.875, 0.5, 0.875, 0.75, 0.625, 0.75])
me_002.materials.append(mat_004)
me_002.update()
me_004 = bpy.data.meshes.new('Куб.004')
me_004.from_pydata([(-1.0, -1.0, -1.0), (-1.0, -1.0, 1.0), (-1.0, 1.0, -1.0), (-1.0, 1.0, 1.0), (1.0, -1.0, -1.0), (1.0, -1.0, 1.0), (1.0, 1.0, -1.0), (1.0, 1.0, 1.0)], [], [(0, 1, 3, 2), (2, 3, 7, 6), (6, 7, 5, 4), (4, 5, 1, 0), (2, 6, 4, 0), (7, 3, 1, 5)])
_uv = me_004.uv_layers.new(name='UVКарта')
_uv.uv.foreach_set('vector', [0.375, 0.0, 0.625, 0.0, 0.625, 0.25, 0.375, 0.25, 0.375, 0.25, 0.625, 0.25, 0.625, 0.5, 0.375, 0.5, 0.375, 0.5, 0.625, 0.5, 0.625, 0.75, 0.375, 0.75, 0.375, 0.75, 0.625, 0.75, 0.625, 1.0, 0.375, 1.0, 0.125, 0.5, 0.375, 0.5, 0.375, 0.75, 0.125, 0.75, 0.625, 0.5, 0.875, 0.5, 0.875, 0.75, 0.625, 0.75])
me_004.materials.append(mat_004)
me_004.update()

# ---- objects
ob_x = bpy.data.objects.new('Песок', me_x)
ob_light = bpy.data.objects.new('Light', light_light)
ob_camera = bpy.data.objects.new('Camera', cam_camera)
ob_x_1 = bpy.data.objects.new('Дом', me_x_1)
ob_x_2 = bpy.data.objects.new('Дверной косяк', me_x_2)
ob_x_3 = bpy.data.objects.new('Туц', me_001)
ob_x_4 = bpy.data.objects.new('Дверь', me_002)
ob_x_5 = bpy.data.objects.new('Куб', me_004)

# ---- transforms, parenting, visibility, modifiers, constraints
ob_x.location = (0.0, 0.0, 0.0)
ob_x.scale = (6.015, 5.602, -0.1687)
ob_x.lock_rotations_4d = False
ob_x.empty_display_type = 'ARROWS'
ob_x.lineart.crease_threshold = 0.0
_vg = ob_x.vertex_groups.new(name='Поверхность')
_m = ob_x.modifiers.new('Подразделения', 'SUBSURF')
_m.levels = 3
_m.render_levels = 3
_m = ob_x.modifiers.new('Волна', 'WAVE')
_m.vertex_group = 'Поверхность'
_m.height = 1.5
_m.width = 1.537
_m = ob_x.modifiers.new('Подразделения.001', 'SUBSURF')
_m.levels = 3
_m.render_levels = 3
ob_light.location = (4.076, 1.005, 5.904)
ob_light.rotation_euler = (0.6503, 0.05522, 1.866)
ob_light.lock_rotations_4d = False
ob_light.empty_display_type = 'ARROWS'
ob_light.color = (0.0, 0.0, 0.0, 0.0)
ob_light.lineart.crease_threshold = 0.0
ob_camera.location = (7.359, -6.926, 4.958)
ob_camera.rotation_euler = (1.109, 0.0, 0.8149)
ob_camera.lock_rotations_4d = False
ob_camera.empty_display_type = 'ARROWS'
ob_camera.color = (0.0, 0.0, 0.0, 0.0)
ob_camera.display_type = 'WIRE'
ob_camera.lineart.crease_threshold = 0.0
ob_x_1.location = (0.0, 0.0, 0.0)
ob_x_2.location = (3.737, -0.6064, 0.8679)
ob_x_2.scale = (-0.1037, -0.09762, -0.09762)
_m = ob_x_2.modifiers.new('Фаска', 'BEVEL')
_m.width = 0.17
_m.width_pct = 0.17
_m.segments = 5
_m = ob_x_2.modifiers.new('Зеркало', 'MIRROR')
_m.use_axis = (False, True, False)
_m.mirror_object = ob_x_1
_m = ob_x_2.modifiers.new('Подразделения', 'SUBSURF')
_m.levels = 3
_m.render_levels = 3
ob_x_3.location = (3.011, -0.01364, 1.443)
ob_x_3.scale = (0.01204, 0.4992, 0.08507)
_m = ob_x_3.modifiers.new('Фаска', 'BEVEL')
_m.width = 0.16
_m.width_pct = 0.16
_m.segments = 10
_m = ob_x_3.modifiers.new('Подразделения', 'SUBSURF')
_m.levels = 3
_m.render_levels = 3
ob_x_4.location = (2.967, -0.1841, 0.7029)
ob_x_4.scale = (0.006905, 0.04858, 0.6264)
_m = ob_x_4.modifiers.new('Массив', 'ARRAY')
_m.count = 4
_m.use_constant_offset = True
_m.constant_offset_displace = (1.0, 0.52, 0.0)
_m.relative_offset_displace = (0.0, 1.0, 0.0)
ob_x_5.location = (-0.8568, -0.563, 2.389)
ob_x_5.rotation_euler = (2.25, -0.0, 0.0)
ob_x_5.scale = (-0.1269, 0.03964, 0.6761)
_m = ob_x_5.modifiers.new('Массив', 'ARRAY')
_m.count = 14
_m.use_constant_offset = True
_m.constant_offset_displace = (-4.25, 0.0, 0.0)
_m = ob_x_5.modifiers.new('Подразделения', 'SUBSURF')
_m.levels = 0
_m = ob_x_5.modifiers.new('Фаска', 'BEVEL')
_m.width = 0.19
_m.width_pct = 0.19
_m.segments = 5
_m.angle_limit = 0.7365
_m = ob_x_5.modifiers.new('Волна', 'WAVE')
_m = ob_x_5.modifiers.new('Зеркало', 'MIRROR')
_m.use_axis = (False, True, False)
_m.merge_threshold = 0.371
_m.mirror_object = ob_x_1

# ---- collection membership
col_collection.objects.link(ob_x)
col_collection.objects.link(ob_light)
col_collection.objects.link(ob_camera)
col_collection.objects.link(ob_x_1)
col_collection.objects.link(ob_x_2)
col_collection.objects.link(ob_x_3)
col_collection.objects.link(ob_x_4)
col_collection.objects.link(ob_x_5)

# ---- scene / render settings (as saved in the file)
scene.camera = ob_camera
scene.frame_start = 1; scene.frame_end = 250; scene.frame_set(0)
scene.render.engine = 'BLENDER_EEVEE_NEXT'
bpy.context.view_layer.update()
